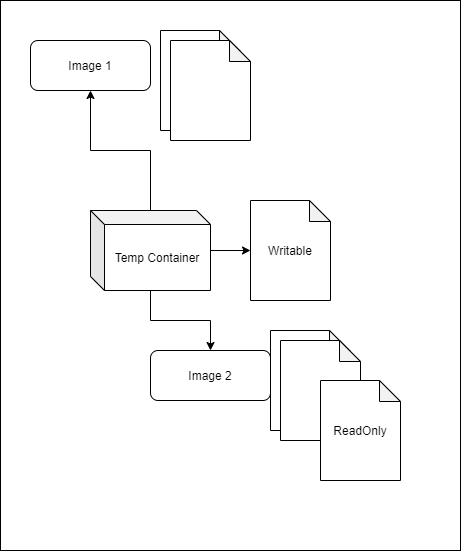

The diagram above was exported from draw.io. Its source (the exported page's mxGraphModel, read from the mxfile embedded in the PNG):
<mxGraphModel dx="1022" dy="583" grid="1" gridSize="10" guides="1" tooltips="1" connect="1" arrows="1" fold="1" page="1" pageScale="1" pageWidth="1169" pageHeight="827" math="0" shadow="0">
  <root>
    <mxCell id="RvEMcc8bEyo_Om4mQmEl-0" />
    <mxCell id="RvEMcc8bEyo_Om4mQmEl-1" parent="RvEMcc8bEyo_Om4mQmEl-0" />
    <mxCell id="oFWkM7YEJYZYD0dLBrhD-0" value="" style="rounded=0;whiteSpace=wrap;html=1;strokeColor=#000000;" parent="RvEMcc8bEyo_Om4mQmEl-1" vertex="1">
      <mxGeometry x="50" y="10" width="460" height="550" as="geometry" />
    </mxCell>
    <mxCell id="RvEMcc8bEyo_Om4mQmEl-2" value="Image 1" style="rounded=1;whiteSpace=wrap;html=1;" parent="RvEMcc8bEyo_Om4mQmEl-1" vertex="1">
      <mxGeometry x="80" y="50" width="120" height="50" as="geometry" />
    </mxCell>
    <mxCell id="RvEMcc8bEyo_Om4mQmEl-3" value="" style="shape=note;whiteSpace=wrap;html=1;backgroundOutline=1;darkOpacity=0.05;size=21;" parent="RvEMcc8bEyo_Om4mQmEl-1" vertex="1">
      <mxGeometry x="210" y="40" width="80" height="100" as="geometry" />
    </mxCell>
    <mxCell id="RvEMcc8bEyo_Om4mQmEl-4" value="" style="shape=note;whiteSpace=wrap;html=1;backgroundOutline=1;darkOpacity=0.05;size=21;" parent="RvEMcc8bEyo_Om4mQmEl-1" vertex="1">
      <mxGeometry x="220" y="50" width="80" height="100" as="geometry" />
    </mxCell>
    <mxCell id="RvEMcc8bEyo_Om4mQmEl-6" style="edgeStyle=orthogonalEdgeStyle;rounded=0;orthogonalLoop=1;jettySize=auto;html=1;" parent="RvEMcc8bEyo_Om4mQmEl-1" source="RvEMcc8bEyo_Om4mQmEl-5" target="RvEMcc8bEyo_Om4mQmEl-2" edge="1">
      <mxGeometry relative="1" as="geometry" />
    </mxCell>
    <mxCell id="RvEMcc8bEyo_Om4mQmEl-8" style="edgeStyle=orthogonalEdgeStyle;rounded=0;orthogonalLoop=1;jettySize=auto;html=1;" parent="RvEMcc8bEyo_Om4mQmEl-1" source="RvEMcc8bEyo_Om4mQmEl-5" target="RvEMcc8bEyo_Om4mQmEl-7" edge="1">
      <mxGeometry relative="1" as="geometry" />
    </mxCell>
    <mxCell id="RvEMcc8bEyo_Om4mQmEl-11" style="edgeStyle=orthogonalEdgeStyle;rounded=0;orthogonalLoop=1;jettySize=auto;html=1;" parent="RvEMcc8bEyo_Om4mQmEl-1" source="RvEMcc8bEyo_Om4mQmEl-5" target="RvEMcc8bEyo_Om4mQmEl-9" edge="1">
      <mxGeometry relative="1" as="geometry" />
    </mxCell>
    <mxCell id="RvEMcc8bEyo_Om4mQmEl-5" value="Temp Container" style="shape=cube;whiteSpace=wrap;html=1;boundedLbl=1;backgroundOutline=1;darkOpacity=0.05;darkOpacity2=0.1;size=14;" parent="RvEMcc8bEyo_Om4mQmEl-1" vertex="1">
      <mxGeometry x="140" y="220" width="120" height="80" as="geometry" />
    </mxCell>
    <mxCell id="RvEMcc8bEyo_Om4mQmEl-7" value="Writable" style="shape=note;whiteSpace=wrap;html=1;backgroundOutline=1;darkOpacity=0.05;size=21;" parent="RvEMcc8bEyo_Om4mQmEl-1" vertex="1">
      <mxGeometry x="300" y="210" width="80" height="100" as="geometry" />
    </mxCell>
    <mxCell id="RvEMcc8bEyo_Om4mQmEl-9" value="Image 2" style="rounded=1;whiteSpace=wrap;html=1;" parent="RvEMcc8bEyo_Om4mQmEl-1" vertex="1">
      <mxGeometry x="200" y="360" width="120" height="50" as="geometry" />
    </mxCell>
    <mxCell id="RvEMcc8bEyo_Om4mQmEl-12" value="" style="shape=note;whiteSpace=wrap;html=1;backgroundOutline=1;darkOpacity=0.05;size=21;" parent="RvEMcc8bEyo_Om4mQmEl-1" vertex="1">
      <mxGeometry x="320" y="340" width="80" height="100" as="geometry" />
    </mxCell>
    <mxCell id="RvEMcc8bEyo_Om4mQmEl-13" value="" style="shape=note;whiteSpace=wrap;html=1;backgroundOutline=1;darkOpacity=0.05;size=21;" parent="RvEMcc8bEyo_Om4mQmEl-1" vertex="1">
      <mxGeometry x="330" y="350" width="80" height="100" as="geometry" />
    </mxCell>
    <mxCell id="RvEMcc8bEyo_Om4mQmEl-10" value="ReadOnly" style="shape=note;whiteSpace=wrap;html=1;backgroundOutline=1;darkOpacity=0.05;size=21;" parent="RvEMcc8bEyo_Om4mQmEl-1" vertex="1">
      <mxGeometry x="370" y="390" width="80" height="100" as="geometry" />
    </mxCell>
  </root>
</mxGraphModel>